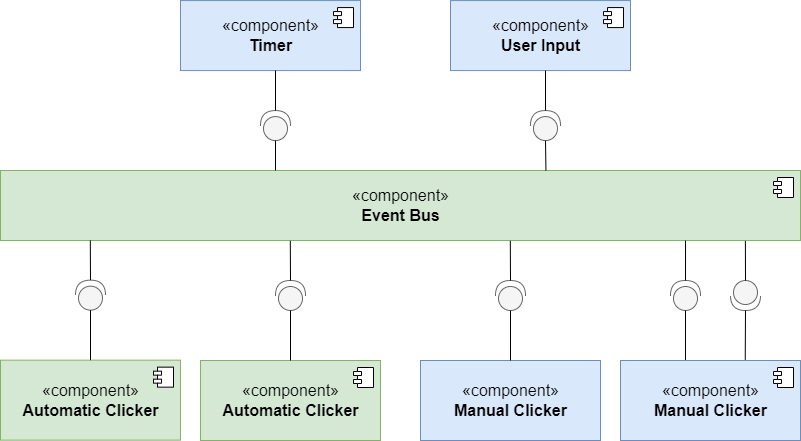

The diagram above was exported from draw.io. Its source (the exported page's mxGraphModel, read from the mxfile embedded in the PNG):
<mxGraphModel dx="1185" dy="662" grid="1" gridSize="10" guides="1" tooltips="1" connect="1" arrows="1" fold="1" page="1" pageScale="1" pageWidth="850" pageHeight="1100" math="0" shadow="0">
  <root>
    <mxCell id="0" />
    <mxCell id="1" parent="0" />
    <mxCell id="9PRPy9EPnnio0jiv6KAm-1" value="«component»&lt;br style=&quot;font-size: 16px;&quot;&gt;&lt;b style=&quot;font-size: 16px;&quot;&gt;User Input&lt;/b&gt;" style="html=1;dropTarget=0;fontSize=16;fillColor=#dae8fc;strokeColor=#6c8ebf;" parent="1" vertex="1">
      <mxGeometry x="460" y="40.07" width="180" height="70" as="geometry" />
    </mxCell>
    <mxCell id="9PRPy9EPnnio0jiv6KAm-2" value="" style="shape=module;jettyWidth=8;jettyHeight=4;" parent="9PRPy9EPnnio0jiv6KAm-1" vertex="1">
      <mxGeometry x="1" width="20" height="20" relative="1" as="geometry">
        <mxPoint x="-27" y="7" as="offset" />
      </mxGeometry>
    </mxCell>
    <mxCell id="9PRPy9EPnnio0jiv6KAm-3" value="«component»&lt;br style=&quot;font-size: 16px&quot;&gt;&lt;b style=&quot;font-size: 16px&quot;&gt;Event Bus&lt;/b&gt;" style="html=1;dropTarget=0;fontSize=16;fillColor=#d5e8d4;strokeColor=#82b366;" parent="1" vertex="1">
      <mxGeometry x="10" y="210" width="800" height="70" as="geometry" />
    </mxCell>
    <mxCell id="9PRPy9EPnnio0jiv6KAm-4" value="" style="shape=module;jettyWidth=8;jettyHeight=4;" parent="9PRPy9EPnnio0jiv6KAm-3" vertex="1">
      <mxGeometry x="1" width="20" height="20" relative="1" as="geometry">
        <mxPoint x="-27" y="7" as="offset" />
      </mxGeometry>
    </mxCell>
    <mxCell id="9PRPy9EPnnio0jiv6KAm-5" value="«component»&lt;br style=&quot;font-size: 16px&quot;&gt;&lt;b style=&quot;font-size: 16px&quot;&gt;Manual Clicker&lt;/b&gt;" style="html=1;dropTarget=0;fontSize=16;fillColor=#dae8fc;strokeColor=#6c8ebf;" parent="1" vertex="1">
      <mxGeometry x="430" y="400" width="180" height="80" as="geometry" />
    </mxCell>
    <mxCell id="9PRPy9EPnnio0jiv6KAm-6" value="" style="shape=module;jettyWidth=8;jettyHeight=4;" parent="9PRPy9EPnnio0jiv6KAm-5" vertex="1">
      <mxGeometry x="1" width="20" height="20" relative="1" as="geometry">
        <mxPoint x="43" y="7" as="offset" />
      </mxGeometry>
    </mxCell>
    <mxCell id="9PRPy9EPnnio0jiv6KAm-7" value="«component»&lt;br style=&quot;font-size: 16px&quot;&gt;&lt;b style=&quot;font-size: 16px&quot;&gt;Manual Clicker&lt;/b&gt;" style="html=1;dropTarget=0;fontSize=16;fillColor=#dae8fc;strokeColor=#6c8ebf;" parent="1" vertex="1">
      <mxGeometry x="630" y="400" width="180" height="80" as="geometry" />
    </mxCell>
    <mxCell id="9PRPy9EPnnio0jiv6KAm-8" value="" style="shape=module;jettyWidth=8;jettyHeight=4;" parent="9PRPy9EPnnio0jiv6KAm-7" vertex="1">
      <mxGeometry x="1" width="20" height="20" relative="1" as="geometry">
        <mxPoint x="-27" y="7" as="offset" />
      </mxGeometry>
    </mxCell>
    <mxCell id="9PRPy9EPnnio0jiv6KAm-9" value="" style="shape=providedRequiredInterface;html=1;verticalLabelPosition=bottom;sketch=0;fontSize=16;rotation=-90;fillColor=#f5f5f5;fontColor=#333333;strokeColor=#666666;" parent="1" vertex="1">
      <mxGeometry x="540" y="150.07" width="30" height="30" as="geometry" />
    </mxCell>
    <mxCell id="9PRPy9EPnnio0jiv6KAm-10" value="" style="endArrow=none;html=1;rounded=0;fontSize=16;exitX=0;exitY=0.5;exitDx=0;exitDy=0;exitPerimeter=0;entryX=0.508;entryY=-0.001;entryDx=0;entryDy=0;entryPerimeter=0;" parent="1" source="9PRPy9EPnnio0jiv6KAm-9" edge="1">
      <mxGeometry width="50" height="50" relative="1" as="geometry">
        <mxPoint x="550" y="430.07" as="sourcePoint" />
        <mxPoint x="555.44" y="210.00000000000006" as="targetPoint" />
      </mxGeometry>
    </mxCell>
    <mxCell id="9PRPy9EPnnio0jiv6KAm-11" value="" style="endArrow=none;html=1;rounded=0;fontSize=16;exitX=1;exitY=0.5;exitDx=0;exitDy=0;exitPerimeter=0;" parent="1" source="9PRPy9EPnnio0jiv6KAm-9" edge="1">
      <mxGeometry width="50" height="50" relative="1" as="geometry">
        <mxPoint x="510" y="170.07" as="sourcePoint" />
        <mxPoint x="555" y="110.07" as="targetPoint" />
      </mxGeometry>
    </mxCell>
    <mxCell id="9PRPy9EPnnio0jiv6KAm-12" value="" style="shape=providedRequiredInterface;html=1;verticalLabelPosition=bottom;sketch=0;fontSize=16;rotation=-90;fillColor=#f5f5f5;fontColor=#333333;strokeColor=#666666;" parent="1" vertex="1">
      <mxGeometry x="505" y="320" width="30" height="30" as="geometry" />
    </mxCell>
    <mxCell id="9PRPy9EPnnio0jiv6KAm-13" value="" style="shape=providedRequiredInterface;html=1;verticalLabelPosition=bottom;sketch=0;fontSize=16;rotation=-90;fillColor=#f5f5f5;fontColor=#333333;strokeColor=#666666;" parent="1" vertex="1">
      <mxGeometry x="680" y="320" width="30" height="30" as="geometry" />
    </mxCell>
    <mxCell id="9PRPy9EPnnio0jiv6KAm-14" value="" style="shape=providedRequiredInterface;html=1;verticalLabelPosition=bottom;sketch=0;fontSize=16;rotation=90;fillColor=#f5f5f5;fontColor=#333333;strokeColor=#666666;" parent="1" vertex="1">
      <mxGeometry x="740" y="320" width="30" height="30" as="geometry" />
    </mxCell>
    <mxCell id="9PRPy9EPnnio0jiv6KAm-15" value="" style="endArrow=none;html=1;rounded=0;fontSize=16;exitX=0.5;exitY=0;exitDx=0;exitDy=0;entryX=0;entryY=0.5;entryDx=0;entryDy=0;entryPerimeter=0;" parent="1" target="9PRPy9EPnnio0jiv6KAm-12" edge="1">
      <mxGeometry width="50" height="50" relative="1" as="geometry">
        <mxPoint x="520" y="400" as="sourcePoint" />
        <mxPoint x="630" y="230" as="targetPoint" />
      </mxGeometry>
    </mxCell>
    <mxCell id="9PRPy9EPnnio0jiv6KAm-16" value="" style="endArrow=none;html=1;rounded=0;fontSize=16;exitX=1;exitY=0.5;exitDx=0;exitDy=0;exitPerimeter=0;entryX=0.235;entryY=1.005;entryDx=0;entryDy=0;entryPerimeter=0;" parent="1" source="9PRPy9EPnnio0jiv6KAm-12" edge="1">
      <mxGeometry width="50" height="50" relative="1" as="geometry">
        <mxPoint x="580" y="280" as="sourcePoint" />
        <mxPoint x="519.8000000000002" y="280.3499999999999" as="targetPoint" />
      </mxGeometry>
    </mxCell>
    <mxCell id="9PRPy9EPnnio0jiv6KAm-17" value="" style="endArrow=none;html=1;rounded=0;fontSize=16;exitX=1;exitY=0.5;exitDx=0;exitDy=0;exitPerimeter=0;entryX=0.728;entryY=1.001;entryDx=0;entryDy=0;entryPerimeter=0;" parent="1" source="9PRPy9EPnnio0jiv6KAm-13" edge="1">
      <mxGeometry width="50" height="50" relative="1" as="geometry">
        <mxPoint x="610" y="340" as="sourcePoint" />
        <mxPoint x="695.04" y="280.06999999999994" as="targetPoint" />
      </mxGeometry>
    </mxCell>
    <mxCell id="9PRPy9EPnnio0jiv6KAm-18" value="" style="endArrow=none;html=1;rounded=0;fontSize=16;entryX=0;entryY=0.5;entryDx=0;entryDy=0;entryPerimeter=0;exitX=0.361;exitY=-0.006;exitDx=0;exitDy=0;exitPerimeter=0;" parent="1" source="9PRPy9EPnnio0jiv6KAm-7" target="9PRPy9EPnnio0jiv6KAm-13" edge="1">
      <mxGeometry width="50" height="50" relative="1" as="geometry">
        <mxPoint x="630" y="400" as="sourcePoint" />
        <mxPoint x="680" y="350" as="targetPoint" />
      </mxGeometry>
    </mxCell>
    <mxCell id="9PRPy9EPnnio0jiv6KAm-19" value="" style="endArrow=none;html=1;rounded=0;fontSize=16;entryX=1;entryY=0.5;entryDx=0;entryDy=0;entryPerimeter=0;exitX=0.693;exitY=-0.009;exitDx=0;exitDy=0;exitPerimeter=0;" parent="1" source="9PRPy9EPnnio0jiv6KAm-7" target="9PRPy9EPnnio0jiv6KAm-14" edge="1">
      <mxGeometry width="50" height="50" relative="1" as="geometry">
        <mxPoint x="630" y="400" as="sourcePoint" />
        <mxPoint x="680" y="350" as="targetPoint" />
      </mxGeometry>
    </mxCell>
    <mxCell id="9PRPy9EPnnio0jiv6KAm-20" value="" style="endArrow=none;html=1;rounded=0;fontSize=16;entryX=0;entryY=0.5;entryDx=0;entryDy=0;entryPerimeter=0;exitX=0.816;exitY=1.006;exitDx=0;exitDy=0;exitPerimeter=0;" parent="1" target="9PRPy9EPnnio0jiv6KAm-14" edge="1">
      <mxGeometry width="50" height="50" relative="1" as="geometry">
        <mxPoint x="754.8799999999999" y="280.41999999999996" as="sourcePoint" />
        <mxPoint x="680" y="350" as="targetPoint" />
      </mxGeometry>
    </mxCell>
    <mxCell id="2pbBeugrNbNLOU00P5Yl-3" value="«component»&lt;br style=&quot;font-size: 16px&quot;&gt;&lt;b style=&quot;font-size: 16px&quot;&gt;Timer&lt;/b&gt;" style="html=1;dropTarget=0;fontSize=16;fillColor=#dae8fc;strokeColor=#6c8ebf;" parent="1" vertex="1">
      <mxGeometry x="190" y="40.07" width="180" height="70" as="geometry" />
    </mxCell>
    <mxCell id="2pbBeugrNbNLOU00P5Yl-4" value="" style="shape=module;jettyWidth=8;jettyHeight=4;" parent="2pbBeugrNbNLOU00P5Yl-3" vertex="1">
      <mxGeometry x="1" width="20" height="20" relative="1" as="geometry">
        <mxPoint x="-27" y="7" as="offset" />
      </mxGeometry>
    </mxCell>
    <mxCell id="2pbBeugrNbNLOU00P5Yl-5" value="" style="shape=providedRequiredInterface;html=1;verticalLabelPosition=bottom;sketch=0;fontSize=16;rotation=-90;fillColor=#f5f5f5;fontColor=#333333;strokeColor=#666666;" parent="1" vertex="1">
      <mxGeometry x="270" y="150.07" width="30" height="30" as="geometry" />
    </mxCell>
    <mxCell id="2pbBeugrNbNLOU00P5Yl-6" value="" style="endArrow=none;html=1;rounded=0;fontSize=16;exitX=0;exitY=0.5;exitDx=0;exitDy=0;exitPerimeter=0;" parent="1" source="2pbBeugrNbNLOU00P5Yl-5" edge="1">
      <mxGeometry width="50" height="50" relative="1" as="geometry">
        <mxPoint x="280" y="430.07" as="sourcePoint" />
        <mxPoint x="285" y="210" as="targetPoint" />
      </mxGeometry>
    </mxCell>
    <mxCell id="2pbBeugrNbNLOU00P5Yl-7" value="" style="endArrow=none;html=1;rounded=0;fontSize=16;exitX=1;exitY=0.5;exitDx=0;exitDy=0;exitPerimeter=0;" parent="1" source="2pbBeugrNbNLOU00P5Yl-5" edge="1">
      <mxGeometry width="50" height="50" relative="1" as="geometry">
        <mxPoint x="240" y="170.07" as="sourcePoint" />
        <mxPoint x="285" y="110.06999999999994" as="targetPoint" />
      </mxGeometry>
    </mxCell>
    <mxCell id="2pbBeugrNbNLOU00P5Yl-8" value="«component»&lt;br style=&quot;font-size: 16px&quot;&gt;&lt;b style=&quot;font-size: 16px&quot;&gt;Automatic Clicker&lt;/b&gt;" style="html=1;dropTarget=0;fontSize=16;fillColor=#d5e8d4;strokeColor=#82b366;" parent="1" vertex="1">
      <mxGeometry x="10" y="399.65" width="180" height="80" as="geometry" />
    </mxCell>
    <mxCell id="2pbBeugrNbNLOU00P5Yl-9" value="" style="shape=module;jettyWidth=8;jettyHeight=4;" parent="2pbBeugrNbNLOU00P5Yl-8" vertex="1">
      <mxGeometry x="1" width="20" height="20" relative="1" as="geometry">
        <mxPoint x="-27" y="7" as="offset" />
      </mxGeometry>
    </mxCell>
    <mxCell id="2pbBeugrNbNLOU00P5Yl-10" value="" style="shape=providedRequiredInterface;html=1;verticalLabelPosition=bottom;sketch=0;fontSize=16;rotation=-90;fillColor=#f5f5f5;fontColor=#333333;strokeColor=#666666;" parent="1" vertex="1">
      <mxGeometry x="85" y="319.65" width="30" height="30" as="geometry" />
    </mxCell>
    <mxCell id="2pbBeugrNbNLOU00P5Yl-11" value="" style="endArrow=none;html=1;rounded=0;fontSize=16;exitX=0.5;exitY=0;exitDx=0;exitDy=0;entryX=0;entryY=0.5;entryDx=0;entryDy=0;entryPerimeter=0;" parent="1" source="2pbBeugrNbNLOU00P5Yl-8" target="2pbBeugrNbNLOU00P5Yl-10" edge="1">
      <mxGeometry width="50" height="50" relative="1" as="geometry">
        <mxPoint x="160" y="279.65" as="sourcePoint" />
        <mxPoint x="210" y="229.65" as="targetPoint" />
      </mxGeometry>
    </mxCell>
    <mxCell id="2pbBeugrNbNLOU00P5Yl-12" value="" style="endArrow=none;html=1;rounded=0;fontSize=16;exitX=1;exitY=0.5;exitDx=0;exitDy=0;exitPerimeter=0;entryX=0.235;entryY=1.005;entryDx=0;entryDy=0;entryPerimeter=0;" parent="1" source="2pbBeugrNbNLOU00P5Yl-10" edge="1">
      <mxGeometry width="50" height="50" relative="1" as="geometry">
        <mxPoint x="160" y="279.65" as="sourcePoint" />
        <mxPoint x="99.80000000000018" y="279.9999999999999" as="targetPoint" />
      </mxGeometry>
    </mxCell>
    <mxCell id="Zf1w4miXZbBTGFdM5lrI-1" value="«component»&lt;br style=&quot;font-size: 16px&quot;&gt;&lt;b style=&quot;font-size: 16px&quot;&gt;Automatic Clicker&lt;/b&gt;" style="html=1;dropTarget=0;fontSize=16;fillColor=#d5e8d4;strokeColor=#82b366;" vertex="1" parent="1">
      <mxGeometry x="210" y="400" width="180" height="80" as="geometry" />
    </mxCell>
    <mxCell id="Zf1w4miXZbBTGFdM5lrI-2" value="" style="shape=module;jettyWidth=8;jettyHeight=4;" vertex="1" parent="Zf1w4miXZbBTGFdM5lrI-1">
      <mxGeometry x="1" width="20" height="20" relative="1" as="geometry">
        <mxPoint x="-27" y="7" as="offset" />
      </mxGeometry>
    </mxCell>
    <mxCell id="Zf1w4miXZbBTGFdM5lrI-3" value="" style="shape=providedRequiredInterface;html=1;verticalLabelPosition=bottom;sketch=0;fontSize=16;rotation=-90;fillColor=#f5f5f5;fontColor=#333333;strokeColor=#666666;" vertex="1" parent="1">
      <mxGeometry x="285" y="320" width="30" height="30" as="geometry" />
    </mxCell>
    <mxCell id="Zf1w4miXZbBTGFdM5lrI-4" value="" style="endArrow=none;html=1;rounded=0;fontSize=16;exitX=0.5;exitY=0;exitDx=0;exitDy=0;entryX=0;entryY=0.5;entryDx=0;entryDy=0;entryPerimeter=0;" edge="1" parent="1" source="Zf1w4miXZbBTGFdM5lrI-1" target="Zf1w4miXZbBTGFdM5lrI-3">
      <mxGeometry width="50" height="50" relative="1" as="geometry">
        <mxPoint x="360" y="280" as="sourcePoint" />
        <mxPoint x="410" y="230" as="targetPoint" />
      </mxGeometry>
    </mxCell>
    <mxCell id="Zf1w4miXZbBTGFdM5lrI-5" value="" style="endArrow=none;html=1;rounded=0;fontSize=16;exitX=1;exitY=0.5;exitDx=0;exitDy=0;exitPerimeter=0;entryX=0.235;entryY=1.005;entryDx=0;entryDy=0;entryPerimeter=0;" edge="1" parent="1" source="Zf1w4miXZbBTGFdM5lrI-3">
      <mxGeometry width="50" height="50" relative="1" as="geometry">
        <mxPoint x="360" y="280" as="sourcePoint" />
        <mxPoint x="299.8000000000002" y="280.3499999999999" as="targetPoint" />
      </mxGeometry>
    </mxCell>
  </root>
</mxGraphModel>